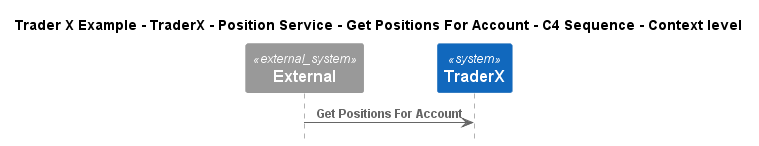

The diagram above was rendered by PlantUML. Its source (embedded in the PNG):
@startuml
!include ..\..\..\..\..\..\..\.c4s\C4_Sequence.puml

title Trader X Example - TraderX - Position Service - Get Positions For Account - C4 Sequence - Context level

System_Ext(C4InterFlow.SoftwareSystems.ExternalSystem, "External", "")
System(TraderXExample.SoftwareSystems.TraderX, "TraderX", "TraderX")

Rel(C4InterFlow.SoftwareSystems.ExternalSystem, TraderXExample.SoftwareSystems.TraderX, "Get Positions For Account")


@enduml